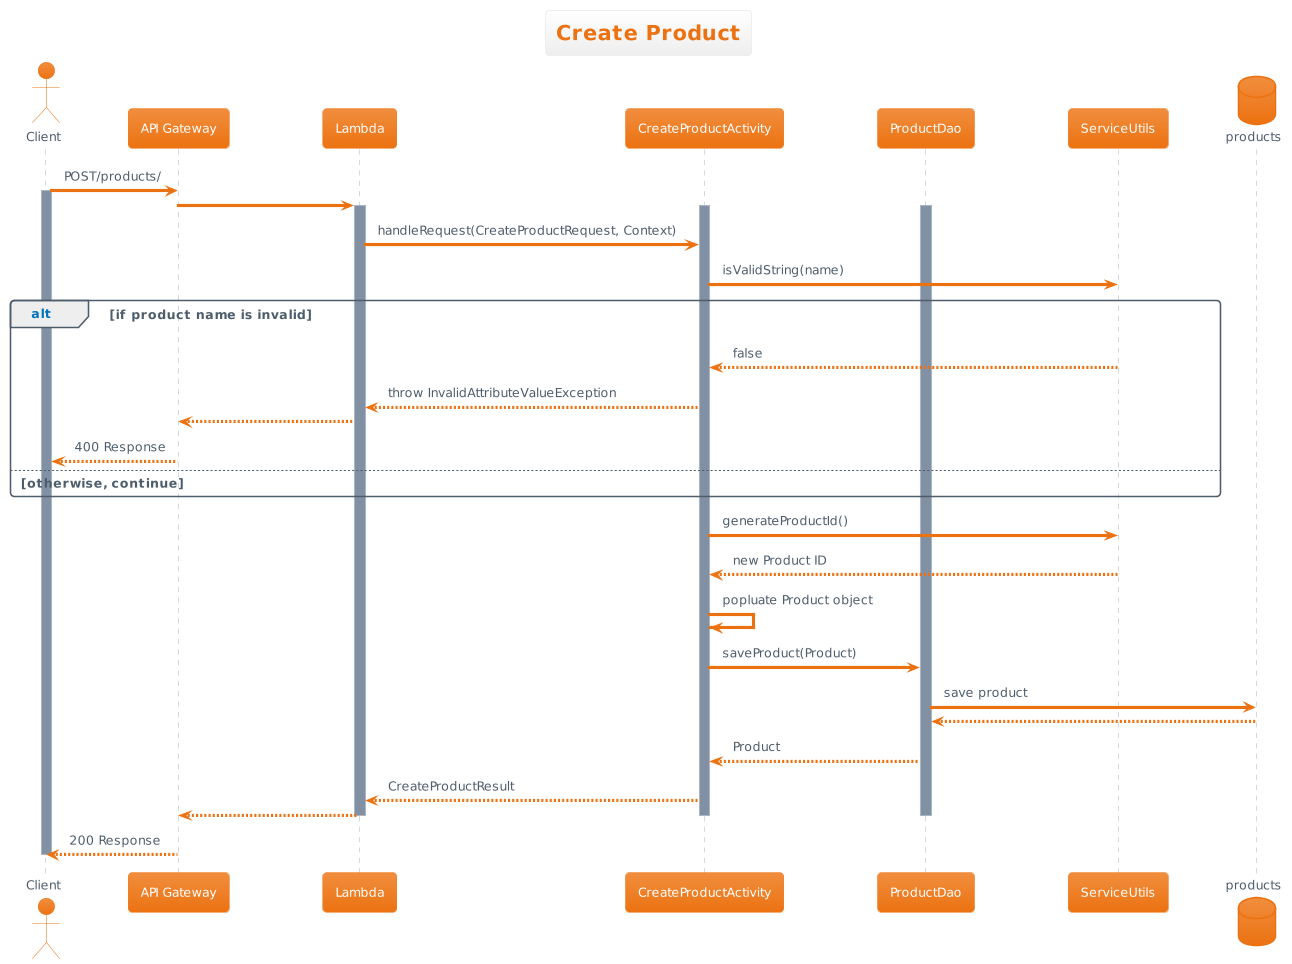

The diagram above was rendered by PlantUML. Its source (embedded in the PNG):
@startuml
!theme aws-orange
title Create Product

actor Client
participant "API Gateway" as APIGateway
participant Lambda
participant CreateProductActivity
participant ProductDao
participant ServiceUtils
database products

Client -> APIGateway : POST/products/
activate Client
APIGateway -> Lambda
activate Lambda
activate CreateProductActivity
activate ProductDao
Lambda -> CreateProductActivity : handleRequest(CreateProductRequest, Context)
CreateProductActivity -> ServiceUtils : isValidString(name)

alt if product name is invalid
CreateProductActivity <-- ServiceUtils : false
Lambda <-- CreateProductActivity : throw InvalidAttributeValueException
APIGateway <-- Lambda
Client <-- APIGateway : 400 Response
else otherwise, continue
end

CreateProductActivity -> ServiceUtils : generateProductId()
CreateProductActivity <-- ServiceUtils : new Product ID
CreateProductActivity -> CreateProductActivity : popluate Product object
CreateProductActivity -> ProductDao : saveProduct(Product)
ProductDao -> products : save product
ProductDao <-- products

CreateProductActivity <-- ProductDao : Product
Lambda <-- CreateProductActivity : CreateProductResult
APIGateway <-- Lambda
deactivate ProductDao
deactivate CreateProductActivity
deactivate Lambda
Client <-- APIGateway : 200 Response
deactivate Client
@enduml